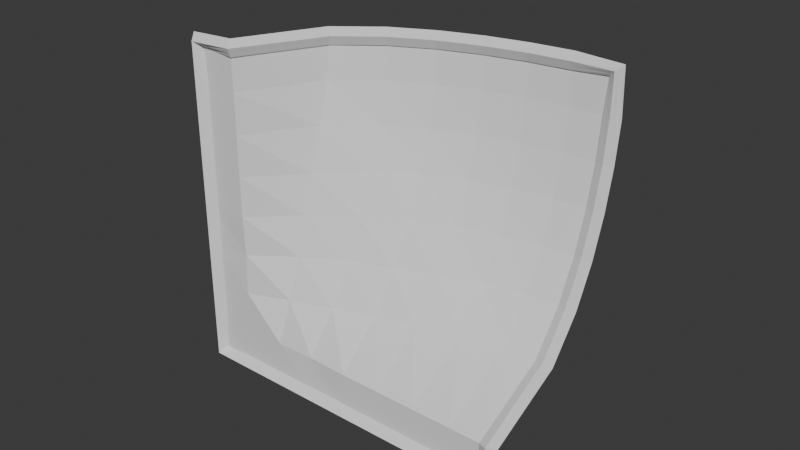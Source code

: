 # Source: OneCornerUp.blend  (saved by Blender 4.1.24; exported with 4.5.12 LTS)
import bpy
from mathutils import Matrix  # noqa: F401  (used for matrix-valued properties, if any)

bpy.ops.wm.read_factory_settings(use_empty=True)
scene = bpy.context.scene
scene.name = 'Scene'

# ---- collections
col_collection = bpy.data.collections.new('Collection'); scene.collection.children.link(col_collection)

# ---- world
world_world = bpy.data.worlds.new('World'); scene.world = world_world
world_world.use_nodes = True; world_world.node_tree.nodes.clear()
_N = world_world.node_tree.nodes; _L = world_world.node_tree.links
n0 = _N.new('ShaderNodeOutputWorld'); n0.name = 'World Output'; n0.location = (300, 300)
n1 = _N.new('ShaderNodeBackground'); n1.name = 'Background'; n1.location = (10, 300)
n1.inputs[0].default_value = (0.05088, 0.05088, 0.05088, 1.0)
_L.new(n1.outputs[0], n0.inputs[0])
n0.is_active_output = True
world_world.color = (0.05088, 0.05088, 0.05088)
world_world.use_sun_shadow = False
world_world.sun_shadow_jitter_overblur = 0.0

# ---- meshes
me_plane_001 = bpy.data.meshes.new('Plane.001')
me_plane_001.from_pydata([(-4.0, -5.245e-07, 4.0), (4.0, 4.0, 4.0), (-4.0, 5.245e-07, -4.0), (4.0, 5.245e-07, -4.0), (-4.0, 3.934e-07, -3.0), (-4.0, 2.623e-07, -2.0), (-4.0, 1.311e-07, -1.0), (-4.0, 0.0, 0.0), (-4.0, -1.311e-07, 1.0), (-4.0, -2.623e-07, 2.0), (-4.0, -3.934e-07, 3.0), (-3.0, -5.245e-07, 4.0), (-2.0, 1.975, 4.0), (-1.0, 2.757, 4.0), (0.0, 3.259, 4.0), (1.0, 3.602, 4.0), (2.0, 3.828, 4.0), (3.0, 3.958, 4.0), (4.0, 3.958, 3.0), (4.0, 3.828, 2.0), (4.0, 3.602, 1.0), (4.0, 3.259, 4.274e-07), (4.0, 2.757, -1.0), (4.0, 1.975, -2.0), (4.0, 3.934e-07, -3.0), (3.0, 5.245e-07, -4.0), (2.0, 5.245e-07, -4.0), (1.0, 5.245e-07, -4.0), (0.0, 5.245e-07, -4.0), (-1.0, 5.245e-07, -4.0), (-2.0, 5.245e-07, -4.0), (-3.0, 5.245e-07, -4.0), (-3.0, -3.934e-07, 3.0), (-3.0, -2.623e-07, 2.0), (-3.0, -1.311e-07, 1.0), (-3.0, 0.0, 0.0), (-3.0, 0.03153, -1.0), (-3.0, 2.623e-07, -2.0), (-3.0, 3.934e-07, -3.0), (-2.0, 1.888, 3.0), (-2.0, 1.599, 2.0), (-2.006, 1.294, 0.9212), (-2.009, 1.044, -0.03368), (-2.0, 0.769, -1.0), (-2.0, 0.3948, -2.0), (-2.0, 3.934e-07, -3.0), (-1.0, 2.695, 3.0), (-1.0, 2.501, 2.0), (-1.0, 2.139, 1.0), (-1.0, 1.729, 1.955e-07), (-1.0, 1.354, -1.0), (-1.0, 0.7691, -2.0), (-1.0, 0.03158, -3.0), (0.0, 3.207, 3.0), (0.0, 3.046, 2.0), (0.0, 2.757, 1.0), (0.0, 2.29, 3.004e-07), (0.0, 1.758, -1.0), (0.0, 1.116, -2.0), (0.0, 3.934e-07, -3.0), (1.0, 3.555, 3.0), (1.0, 3.41, 2.0), (1.0, 3.154, 1.0), (1.0, 2.757, 3.615e-07), (1.0, 2.139, -1.0), (0.9762, 1.349, -1.988), (1.0, 3.934e-07, -3.0), (2.0, 3.784, 3.0), (2.0, 3.648, 2.0), (2.0, 3.41, 1.0), (2.0, 3.046, 3.995e-07), (2.0, 2.501, -1.0), (2.0, 1.621, -2.0), (2.0, 3.934e-07, -3.0), (3.0, 3.915, 3.0), (3.0, 3.784, 2.0), (3.0, 3.555, 1.0), (3.0, 3.207, 4.206e-07), (3.0, 2.695, -1.0), (3.0, 1.888, -2.0), (3.0, 3.934e-07, -3.0)], [], [(80, 24, 3, 25), (4, 38, 31, 2), (38, 45, 30, 31), (45, 52, 29, 30), (52, 59, 28, 29), (59, 66, 27, 28), (66, 73, 26, 27), (73, 80, 25, 26), (0, 11, 32, 10), (10, 32, 33, 9), (9, 33, 34, 8), (8, 34, 35, 7), (7, 35, 36, 6), (6, 36, 37, 5), (5, 37, 38, 4), (11, 12, 39, 32), (32, 39, 40, 33), (33, 40, 41, 34), (34, 41, 42, 35), (35, 42, 43, 36), (36, 43, 44, 37), (37, 44, 45, 38), (12, 13, 46, 39), (39, 46, 47, 40), (40, 47, 48, 41), (41, 48, 49, 42), (42, 49, 50, 43), (43, 50, 51, 44), (44, 51, 52, 45), (13, 14, 53, 46), (46, 53, 54, 47), (47, 54, 55, 48), (48, 55, 56, 49), (49, 56, 57, 50), (50, 57, 58, 51), (51, 58, 59, 52), (14, 15, 60, 53), (53, 60, 61, 54), (54, 61, 62, 55), (55, 62, 63, 56), (56, 63, 64, 57), (57, 64, 65, 58), (58, 65, 66, 59), (15, 16, 67, 60), (60, 67, 68, 61), (61, 68, 69, 62), (62, 69, 70, 63), (63, 70, 71, 64), (64, 71, 72, 65), (65, 72, 73, 66), (16, 17, 74, 67), (67, 74, 75, 68), (68, 75, 76, 69), (69, 76, 77, 70), (70, 77, 78, 71), (71, 78, 79, 72), (72, 79, 80, 73), (17, 1, 18, 74), (74, 18, 19, 75), (75, 19, 20, 76), (76, 20, 21, 77), (77, 21, 22, 78), (78, 22, 23, 79), (79, 23, 24, 80)])
_uv = me_plane_001.uv_layers.new(name='UVMap')
_uv.uv.foreach_set('vector', [0.875, 0.875, 1.0, 0.875, 1.0, 1.0, 0.875, 1.0, 0.0, 0.875, 0.125, 0.875, 0.125, 1.0, 0.0, 1.0, 0.125, 0.875, 0.25, 0.875, 0.25, 1.0, 0.125, 1.0, 0.25, 0.875, 0.375, 0.875, 0.375, 1.0, 0.25, 1.0, 0.375, 0.875, 0.5, 0.875, 0.5, 1.0, 0.375, 1.0, 0.5, 0.875, 0.625, 0.875, 0.625, 1.0, 0.5, 1.0, 0.625, 0.875, 0.75, 0.875, 0.75, 1.0, 0.625, 1.0, 0.75, 0.875, 0.875, 0.875, 0.875, 1.0, 0.75, 1.0, 0.0, 0.0, 0.125, 0.0, 0.125, 0.125, 0.0, 0.125, 0.0, 0.125, 0.125, 0.125, 0.125, 0.25, 0.0, 0.25, 0.0, 0.25, 0.125, 0.25, 0.125, 0.375, 0.0, 0.375, 0.0, 0.375, 0.125, 0.375, 0.125, 0.5, 0.0, 0.5, 0.0, 0.5, 0.125, 0.5, 0.125, 0.625, 0.0, 0.625, 0.0, 0.625, 0.125, 0.625, 0.125, 0.75, 0.0, 0.75, 0.0, 0.75, 0.125, 0.75, 0.125, 0.875, 0.0, 0.875, 0.125, 0.0, 0.25, 0.0, 0.25, 0.125, 0.125, 0.125, 0.125, 0.125, 0.25, 0.125, 0.25, 0.25, 0.125, 0.25, 0.125, 0.25, 0.25, 0.25, 0.25, 0.375, 0.125, 0.375, 0.125, 0.375, 0.25, 0.375, 0.25, 0.5, 0.125, 0.5, 0.125, 0.5, 0.25, 0.5, 0.25, 0.625, 0.125, 0.625, 0.125, 0.625, 0.25, 0.625, 0.25, 0.75, 0.125, 0.75, 0.125, 0.75, 0.25, 0.75, 0.25, 0.875, 0.125, 0.875, 0.25, 0.0, 0.375, 0.0, 0.375, 0.125, 0.25, 0.125, 0.25, 0.125, 0.375, 0.125, 0.375, 0.25, 0.25, 0.25, 0.25, 0.25, 0.375, 0.25, 0.375, 0.375, 0.25, 0.375, 0.25, 0.375, 0.375, 0.375, 0.375, 0.5, 0.25, 0.5, 0.25, 0.5, 0.375, 0.5, 0.375, 0.625, 0.25, 0.625, 0.25, 0.625, 0.375, 0.625, 0.375, 0.75, 0.25, 0.75, 0.25, 0.75, 0.375, 0.75, 0.375, 0.875, 0.25, 0.875, 0.375, 0.0, 0.5, 0.0, 0.5, 0.125, 0.375, 0.125, 0.375, 0.125, 0.5, 0.125, 0.5, 0.25, 0.375, 0.25, 0.375, 0.25, 0.5, 0.25, 0.5, 0.375, 0.375, 0.375, 0.375, 0.375, 0.5, 0.375, 0.5, 0.5, 0.375, 0.5, 0.375, 0.5, 0.5, 0.5, 0.5, 0.625, 0.375, 0.625, 0.375, 0.625, 0.5, 0.625, 0.5, 0.75, 0.375, 0.75, 0.375, 0.75, 0.5, 0.75, 0.5, 0.875, 0.375, 0.875, 0.5, 0.0, 0.625, 0.0, 0.625, 0.125, 0.5, 0.125, 0.5, 0.125, 0.625, 0.125, 0.625, 0.25, 0.5, 0.25, 0.5, 0.25, 0.625, 0.25, 0.625, 0.375, 0.5, 0.375, 0.5, 0.375, 0.625, 0.375, 0.625, 0.5, 0.5, 0.5, 0.5, 0.5, 0.625, 0.5, 0.625, 0.625, 0.5, 0.625, 0.5, 0.625, 0.625, 0.625, 0.625, 0.75, 0.5, 0.75, 0.5, 0.75, 0.625, 0.75, 0.625, 0.875, 0.5, 0.875, 0.625, 0.0, 0.75, 0.0, 0.75, 0.125, 0.625, 0.125, 0.625, 0.125, 0.75, 0.125, 0.75, 0.25, 0.625, 0.25, 0.625, 0.25, 0.75, 0.25, 0.75, 0.375, 0.625, 0.375, 0.625, 0.375, 0.75, 0.375, 0.75, 0.5, 0.625, 0.5, 0.625, 0.5, 0.75, 0.5, 0.75, 0.625, 0.625, 0.625, 0.625, 0.625, 0.75, 0.625, 0.75, 0.75, 0.625, 0.75, 0.625, 0.75, 0.75, 0.75, 0.75, 0.875, 0.625, 0.875, 0.75, 0.0, 0.875, 0.0, 0.875, 0.125, 0.75, 0.125, 0.75, 0.125, 0.875, 0.125, 0.875, 0.25, 0.75, 0.25, 0.75, 0.25, 0.875, 0.25, 0.875, 0.375, 0.75, 0.375, 0.75, 0.375, 0.875, 0.375, 0.875, 0.5, 0.75, 0.5, 0.75, 0.5, 0.875, 0.5, 0.875, 0.625, 0.75, 0.625, 0.75, 0.625, 0.875, 0.625, 0.875, 0.75, 0.75, 0.75, 0.75, 0.75, 0.875, 0.75, 0.875, 0.875, 0.75, 0.875, 0.875, 0.0, 1.0, 0.0, 1.0, 0.125, 0.875, 0.125, 0.875, 0.125, 1.0, 0.125, 1.0, 0.25, 0.875, 0.25, 0.875, 0.25, 1.0, 0.25, 1.0, 0.375, 0.875, 0.375, 0.875, 0.375, 1.0, 0.375, 1.0, 0.5, 0.875, 0.5, 0.875, 0.5, 1.0, 0.5, 1.0, 0.625, 0.875, 0.625, 0.875, 0.625, 1.0, 0.625, 1.0, 0.75, 0.875, 0.75, 0.875, 0.75, 1.0, 0.75, 1.0, 0.875, 0.875, 0.875])
me_plane_001.update()

# ---- curves / text
cu_plane_001 = bpy.data.curves.new('Plane.001', 'CURVE')
cu_plane_001.dimensions = '3D'
_sp = cu_plane_001.splines.new('POLY'); _sp.points.add(31)
_sp.points.foreach_set('co', [-3.999, 1.311e-07, -0.9998, 0.0, -3.999, 0.0, 0.0, 0.0, -3.999, -1.311e-07, 0.9998, 0.0, -3.999, -2.622e-07, 2.0, 0.0, -3.999, -3.933e-07, 2.999, 0.0, -3.999, -5.244e-07, 3.999, 0.0, -2.999, -5.244e-07, 3.999, 0.0, -2.0, 1.975, 3.999, 0.0, -0.9998, 2.756, 3.999, 0.0, 0.0, 3.259, 3.999, 0.0, 0.9998, 3.601, 3.999, 0.0, 2.0, 3.828, 3.999, 0.0, 3.0, 3.957, 3.999, 0.0, 3.999, 3.999, 3.999, 0.0, 3.999, 3.957, 3.0, 0.0, 3.999, 3.828, 2.0, 0.0, 3.999, 3.601, 0.9998, 0.0, 3.999, 3.259, 4.273e-07, 0.0, 3.999, 2.756, -0.9998, 0.0, 3.999, 1.975, -2.0, 0.0, 3.999, 3.933e-07, -2.999, 0.0, 3.999, 5.244e-07, -3.999, 0.0, 2.999, 5.244e-07, -3.999, 0.0, 2.0, 5.244e-07, -3.999, 0.0, 0.9998, 5.244e-07, -3.999, 0.0, 0.0, 5.244e-07, -3.999, 0.0, -0.9998, 5.244e-07, -3.999, 0.0, -2.0, 5.244e-07, -3.999, 0.0, -2.999, 5.244e-07, -3.999, 0.0, -3.999, 5.244e-07, -3.999, 0.0, -3.999, 3.933e-07, -2.999, 0.0, -3.999, 2.622e-07, -2.0, 0.0])
_sp.order_v = 0
_sp.resolution_v = 0
_sp.use_cyclic_u = True
_sp.use_endpoint_u = True
_sp.use_smooth = False
_sp = cu_plane_001.splines.new('POLY'); _sp.points.add(31)
_sp.points.foreach_set('co', [-4.0, 1.311e-07, -1.0, 0.0, -4.0, 0.0, 0.0, 0.0, -4.0, -1.311e-07, 1.0, 0.0, -4.0, -2.623e-07, 2.0, 0.0, -4.0, -3.934e-07, 3.0, 0.0, -4.0, -5.245e-07, 4.0, 0.0, -3.0, -5.245e-07, 4.0, 0.0, -2.0, 1.975, 4.0, 0.0, -1.0, 2.757, 4.0, 0.0, 0.0, 3.259, 4.0, 0.0, 1.0, 3.602, 4.0, 0.0, 2.0, 3.828, 4.0, 0.0, 3.0, 3.958, 4.0, 0.0, 4.0, 4.0, 4.0, 0.0, 4.0, 3.958, 3.0, 0.0, 4.0, 3.828, 2.0, 0.0, 4.0, 3.602, 1.0, 0.0, 4.0, 3.259, 4.274e-07, 0.0, 4.0, 2.757, -1.0, 0.0, 4.0, 1.975, -2.0, 0.0, 4.0, 3.934e-07, -3.0, 0.0, 4.0, 5.245e-07, -4.0, 0.0, 3.0, 5.245e-07, -4.0, 0.0, 2.0, 5.245e-07, -4.0, 0.0, 1.0, 5.245e-07, -4.0, 0.0, 0.0, 5.245e-07, -4.0, 0.0, -1.0, 5.245e-07, -4.0, 0.0, -2.0, 5.245e-07, -4.0, 0.0, -3.0, 5.245e-07, -4.0, 0.0, -4.0, 5.245e-07, -4.0, 0.0, -4.0, 3.934e-07, -3.0, 0.0, -4.0, 2.623e-07, -2.0, 0.0])
_sp.order_v = 0
_sp.resolution_v = 0
_sp.use_cyclic_u = True
_sp.use_endpoint_u = True
_sp.use_smooth = False
cu_plane_001.bevel_mode = 'PROFILE'
cu_plane_001.bevel_profile.use_clip = True
cu_plane_001.bevel_resolution = 1
cu_plane_001.bevel_depth = 0.2
cu_plane_001.fill_mode = 'FULL'

# ---- objects
ob_stone = bpy.data.objects.new('Stone', me_plane_001)
ob_border = bpy.data.objects.new('Border', cu_plane_001)

# ---- transforms, parenting, visibility, modifiers, constraints
ob_stone.location = (0.0, 0.0, 0.0)
ob_stone.scale = (1.0, 1.0, 0.9999)
_m = ob_stone.modifiers.new('Solidify', 'SOLIDIFY')
_m.thickness = 0.001
ob_border.location = (0.0, 0.0, 0.0)
ob_border.scale = (1.0, 1.0, 0.9999)

# ---- collection membership
col_collection.objects.link(ob_stone)
col_collection.objects.link(ob_border)

# ---- scene / render settings (as saved in the file)
scene.frame_start = 1; scene.frame_end = 250; scene.frame_set(225)
scene.render.engine = 'BLENDER_EEVEE_NEXT'
scene.cycles.sampling_pattern = 'TABULATED_SOBOL'
scene.eevee.ray_tracing_options.trace_max_roughness = 0.0
bpy.context.view_layer.update()

# ---- added for rendering (the .blend has no active camera and no usable light): camera, sun
cam_auto = bpy.data.cameras.new('AutoCamera')
cam_auto.lens = 50.0
cam_auto.sensor_width = 36.0
cam_auto.clip_end = 1000.0
ob_auto_camera = bpy.data.objects.new('AutoCamera', cam_auto)
scene.collection.objects.link(ob_auto_camera)
ob_auto_camera.location = (14.2132, -15.0558, 11.3705)
ob_auto_camera.rotation_euler = (1.09748, -7.21219e-08, 0.694738)
scene.camera = ob_auto_camera
light_auto_sun = bpy.data.lights.new('AutoSun', 'SUN')
light_auto_sun.energy = 3.0
light_auto_sun.angle = 0.0523599
ob_auto_sun = bpy.data.objects.new('AutoSun', light_auto_sun)
scene.collection.objects.link(ob_auto_sun)
ob_auto_sun.rotation_euler = (0.872665, 0.174533, 0.523599)
bpy.context.view_layer.update()
